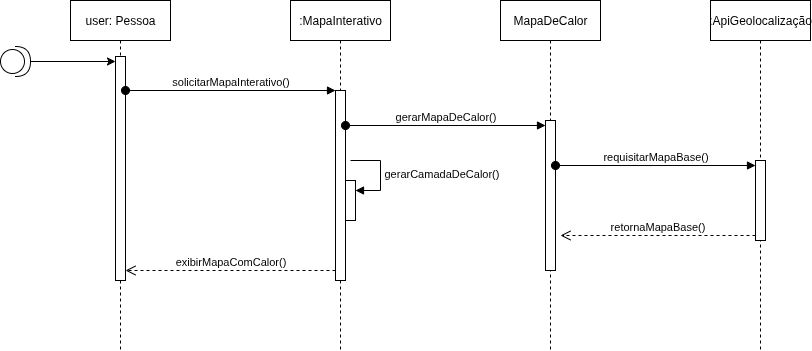

The diagram above was exported from draw.io. Its source (the exported page's mxGraphModel, read from the mxfile embedded in the PNG):
<mxGraphModel dx="1153" dy="759" grid="1" gridSize="10" guides="1" tooltips="1" connect="1" arrows="1" fold="1" page="1" pageScale="1" pageWidth="827" pageHeight="1169" math="0" shadow="0">
  <root>
    <mxCell id="0" />
    <mxCell id="1" parent="0" />
    <mxCell id="h-dk5DdBhMc3_AHuIm22-1" value="user: Pessoa" style="shape=umlLifeline;perimeter=lifelinePerimeter;whiteSpace=wrap;html=1;container=1;dropTarget=0;collapsible=0;recursiveResize=0;outlineConnect=0;portConstraint=eastwest;newEdgeStyle={&quot;curved&quot;:0,&quot;rounded&quot;:0};" vertex="1" parent="1">
      <mxGeometry x="80" y="190" width="100" height="350" as="geometry" />
    </mxCell>
    <mxCell id="h-dk5DdBhMc3_AHuIm22-5" value="" style="html=1;points=[[0,0,0,0,5],[0,1,0,0,-5],[1,0,0,0,5],[1,1,0,0,-5]];perimeter=orthogonalPerimeter;outlineConnect=0;targetShapes=umlLifeline;portConstraint=eastwest;newEdgeStyle={&quot;curved&quot;:0,&quot;rounded&quot;:0};" vertex="1" parent="h-dk5DdBhMc3_AHuIm22-1">
      <mxGeometry x="45" y="56" width="10" height="224" as="geometry" />
    </mxCell>
    <mxCell id="h-dk5DdBhMc3_AHuIm22-6" value=":ApiGeolocalização" style="shape=umlLifeline;perimeter=lifelinePerimeter;whiteSpace=wrap;html=1;container=1;dropTarget=0;collapsible=0;recursiveResize=0;outlineConnect=0;portConstraint=eastwest;newEdgeStyle={&quot;curved&quot;:0,&quot;rounded&quot;:0};" vertex="1" parent="1">
      <mxGeometry x="720" y="190" width="100" height="350" as="geometry" />
    </mxCell>
    <mxCell id="h-dk5DdBhMc3_AHuIm22-17" value="" style="html=1;points=[[0,0,0,0,5],[0,1,0,0,-5],[1,0,0,0,5],[1,1,0,0,-5]];perimeter=orthogonalPerimeter;outlineConnect=0;targetShapes=umlLifeline;portConstraint=eastwest;newEdgeStyle={&quot;curved&quot;:0,&quot;rounded&quot;:0};" vertex="1" parent="h-dk5DdBhMc3_AHuIm22-6">
      <mxGeometry x="45" y="160" width="10" height="80" as="geometry" />
    </mxCell>
    <mxCell id="h-dk5DdBhMc3_AHuIm22-7" value="" style="shape=providedRequiredInterface;html=1;verticalLabelPosition=bottom;sketch=0;" vertex="1" parent="1">
      <mxGeometry x="10" y="236" width="30" height="30" as="geometry" />
    </mxCell>
    <mxCell id="h-dk5DdBhMc3_AHuIm22-8" value="MapaDeCalor" style="shape=umlLifeline;perimeter=lifelinePerimeter;whiteSpace=wrap;html=1;container=1;dropTarget=0;collapsible=0;recursiveResize=0;outlineConnect=0;portConstraint=eastwest;newEdgeStyle={&quot;curved&quot;:0,&quot;rounded&quot;:0};" vertex="1" parent="1">
      <mxGeometry x="510" y="190" width="100" height="350" as="geometry" />
    </mxCell>
    <mxCell id="h-dk5DdBhMc3_AHuIm22-15" value="" style="html=1;points=[[0,0,0,0,5],[0,1,0,0,-5],[1,0,0,0,5],[1,1,0,0,-5]];perimeter=orthogonalPerimeter;outlineConnect=0;targetShapes=umlLifeline;portConstraint=eastwest;newEdgeStyle={&quot;curved&quot;:0,&quot;rounded&quot;:0};" vertex="1" parent="h-dk5DdBhMc3_AHuIm22-8">
      <mxGeometry x="45" y="120" width="10" height="150" as="geometry" />
    </mxCell>
    <mxCell id="h-dk5DdBhMc3_AHuIm22-9" value=":MapaInterativo" style="shape=umlLifeline;perimeter=lifelinePerimeter;whiteSpace=wrap;html=1;container=1;dropTarget=0;collapsible=0;recursiveResize=0;outlineConnect=0;portConstraint=eastwest;newEdgeStyle={&quot;curved&quot;:0,&quot;rounded&quot;:0};" vertex="1" parent="1">
      <mxGeometry x="300" y="190" width="100" height="350" as="geometry" />
    </mxCell>
    <mxCell id="h-dk5DdBhMc3_AHuIm22-21" value="" style="html=1;points=[[0,0,0,0,5],[0,1,0,0,-5],[1,0,0,0,5],[1,1,0,0,-5]];perimeter=orthogonalPerimeter;outlineConnect=0;targetShapes=umlLifeline;portConstraint=eastwest;newEdgeStyle={&quot;curved&quot;:0,&quot;rounded&quot;:0};" vertex="1" parent="h-dk5DdBhMc3_AHuIm22-9">
      <mxGeometry x="55" y="180" width="10" height="40" as="geometry" />
    </mxCell>
    <mxCell id="h-dk5DdBhMc3_AHuIm22-22" value="gerarCamadaDeCalor()" style="html=1;align=left;spacingLeft=2;endArrow=block;rounded=0;edgeStyle=orthogonalEdgeStyle;curved=0;rounded=0;" edge="1" target="h-dk5DdBhMc3_AHuIm22-21" parent="h-dk5DdBhMc3_AHuIm22-9">
      <mxGeometry relative="1" as="geometry">
        <mxPoint x="60" y="160" as="sourcePoint" />
        <Array as="points">
          <mxPoint x="90" y="190" />
        </Array>
      </mxGeometry>
    </mxCell>
    <mxCell id="h-dk5DdBhMc3_AHuIm22-10" style="edgeStyle=orthogonalEdgeStyle;rounded=0;orthogonalLoop=1;jettySize=auto;html=1;exitX=1;exitY=0.5;exitDx=0;exitDy=0;exitPerimeter=0;entryX=0;entryY=0;entryDx=0;entryDy=5;entryPerimeter=0;" edge="1" parent="1" source="h-dk5DdBhMc3_AHuIm22-7" target="h-dk5DdBhMc3_AHuIm22-5">
      <mxGeometry relative="1" as="geometry" />
    </mxCell>
    <mxCell id="h-dk5DdBhMc3_AHuIm22-11" value="" style="endArrow=open;endFill=1;endSize=12;html=1;rounded=0;" edge="1" parent="1" source="h-dk5DdBhMc3_AHuIm22-12" target="h-dk5DdBhMc3_AHuIm22-9">
      <mxGeometry width="160" relative="1" as="geometry">
        <mxPoint x="370" y="450" as="sourcePoint" />
        <mxPoint x="530" y="450" as="targetPoint" />
      </mxGeometry>
    </mxCell>
    <mxCell id="h-dk5DdBhMc3_AHuIm22-12" value="" style="html=1;points=[[0,0,0,0,5],[0,1,0,0,-5],[1,0,0,0,5],[1,1,0,0,-5]];perimeter=orthogonalPerimeter;outlineConnect=0;targetShapes=umlLifeline;portConstraint=eastwest;newEdgeStyle={&quot;curved&quot;:0,&quot;rounded&quot;:0};" vertex="1" parent="1">
      <mxGeometry x="345" y="280" width="10" height="190" as="geometry" />
    </mxCell>
    <mxCell id="h-dk5DdBhMc3_AHuIm22-14" value="gerarMapaDeCalor()" style="html=1;verticalAlign=bottom;startArrow=oval;startFill=1;endArrow=block;startSize=8;curved=0;rounded=0;entryX=0;entryY=0;entryDx=0;entryDy=5;entryPerimeter=0;" edge="1" parent="1" source="h-dk5DdBhMc3_AHuIm22-12" target="h-dk5DdBhMc3_AHuIm22-15">
      <mxGeometry width="60" relative="1" as="geometry">
        <mxPoint x="360" y="315" as="sourcePoint" />
        <mxPoint x="480" y="450" as="targetPoint" />
      </mxGeometry>
    </mxCell>
    <mxCell id="h-dk5DdBhMc3_AHuIm22-16" value="solicitarMapaInterativo()" style="html=1;verticalAlign=bottom;startArrow=oval;startFill=1;endArrow=block;startSize=8;curved=0;rounded=0;entryX=0;entryY=0;entryDx=0;entryDy=5;entryPerimeter=0;" edge="1" parent="1" source="h-dk5DdBhMc3_AHuIm22-5">
      <mxGeometry width="60" relative="1" as="geometry">
        <mxPoint x="140" y="280" as="sourcePoint" />
        <mxPoint x="345" y="280" as="targetPoint" />
      </mxGeometry>
    </mxCell>
    <mxCell id="h-dk5DdBhMc3_AHuIm22-19" value="requisitarMapaBase()" style="html=1;verticalAlign=bottom;startArrow=oval;startFill=1;endArrow=block;startSize=8;curved=0;rounded=0;entryX=0;entryY=0;entryDx=0;entryDy=5;entryPerimeter=0;" edge="1" parent="1" source="h-dk5DdBhMc3_AHuIm22-15" target="h-dk5DdBhMc3_AHuIm22-17">
      <mxGeometry width="60" relative="1" as="geometry">
        <mxPoint x="380" y="450" as="sourcePoint" />
        <mxPoint x="440" y="450" as="targetPoint" />
      </mxGeometry>
    </mxCell>
    <mxCell id="h-dk5DdBhMc3_AHuIm22-20" value="retornaMapaBase()" style="html=1;verticalAlign=bottom;endArrow=open;dashed=1;endSize=8;curved=0;rounded=0;exitX=0;exitY=1;exitDx=0;exitDy=-5;exitPerimeter=0;" edge="1" parent="1" source="h-dk5DdBhMc3_AHuIm22-17">
      <mxGeometry relative="1" as="geometry">
        <mxPoint x="450" y="450" as="sourcePoint" />
        <mxPoint x="570" y="425" as="targetPoint" />
      </mxGeometry>
    </mxCell>
    <mxCell id="h-dk5DdBhMc3_AHuIm22-23" value="exibirMapaComCalor()" style="html=1;verticalAlign=bottom;endArrow=open;dashed=1;endSize=8;curved=0;rounded=0;" edge="1" parent="1" source="h-dk5DdBhMc3_AHuIm22-12" target="h-dk5DdBhMc3_AHuIm22-5">
      <mxGeometry relative="1" as="geometry">
        <mxPoint x="300" y="450" as="sourcePoint" />
        <mxPoint x="220" y="450" as="targetPoint" />
        <Array as="points">
          <mxPoint x="240" y="460" />
        </Array>
      </mxGeometry>
    </mxCell>
  </root>
</mxGraphModel>